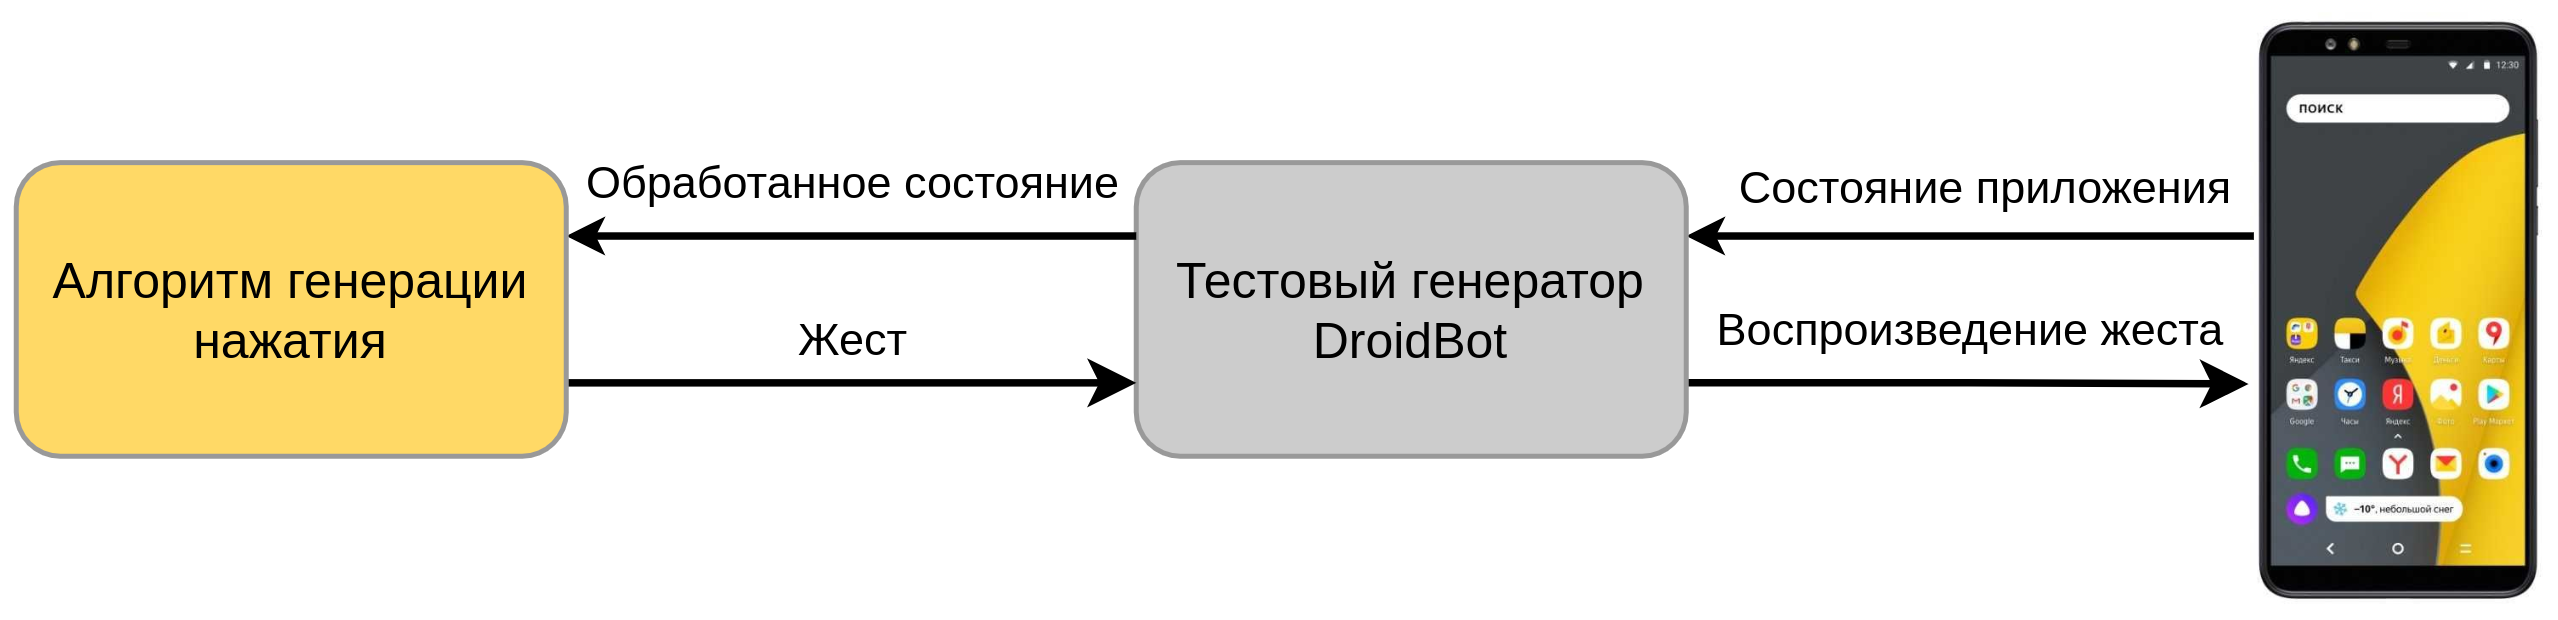

The diagram above was exported from draw.io. Its source (the exported page's mxGraphModel, read from the mxfile embedded in the PNG):
<mxGraphModel dx="2249" dy="693" grid="1" gridSize="10" guides="1" tooltips="1" connect="1" arrows="1" fold="1" page="1" pageScale="1" pageWidth="827" pageHeight="1169" math="0" shadow="0">
  <root>
    <mxCell id="0" />
    <mxCell id="1" parent="0" />
    <mxCell id="E-kIg2siRZvRWzj4n__s-2" value="" style="shape=image;verticalLabelPosition=bottom;labelBackgroundColor=#ffffff;verticalAlign=top;aspect=fixed;imageAspect=0;image=https://items.s1.citilink.ru/1127470_v01_b.jpg;" parent="1" vertex="1">
      <mxGeometry x="806" y="242.90999999999997" width="117" height="236.73" as="geometry" />
    </mxCell>
    <mxCell id="E-kIg2siRZvRWzj4n__s-5" style="edgeStyle=orthogonalEdgeStyle;rounded=0;orthogonalLoop=1;jettySize=auto;html=1;exitX=1;exitY=0.75;exitDx=0;exitDy=0;strokeWidth=3;endSize=10;entryX=-0.009;entryY=0.626;entryDx=0;entryDy=0;entryPerimeter=0;" parent="1" source="E-kIg2siRZvRWzj4n__s-3" target="E-kIg2siRZvRWzj4n__s-2" edge="1">
      <mxGeometry relative="1" as="geometry">
        <mxPoint x="739" y="391" as="targetPoint" />
      </mxGeometry>
    </mxCell>
    <mxCell id="E-kIg2siRZvRWzj4n__s-6" style="edgeStyle=orthogonalEdgeStyle;rounded=0;orthogonalLoop=1;jettySize=auto;html=1;exitX=1;exitY=0.25;exitDx=0;exitDy=0;entryX=0.009;entryY=0.376;entryDx=0;entryDy=0;entryPerimeter=0;endSize=10;strokeWidth=3;startArrow=classic;startFill=1;endArrow=none;endFill=0;" parent="1" source="E-kIg2siRZvRWzj4n__s-3" target="E-kIg2siRZvRWzj4n__s-2" edge="1">
      <mxGeometry relative="1" as="geometry" />
    </mxCell>
    <mxCell id="E-kIg2siRZvRWzj4n__s-3" value="&lt;font style=&quot;font-size: 20px&quot;&gt;Тестовый генератор&lt;br&gt;DroidBot&lt;/font&gt;" style="rounded=1;whiteSpace=wrap;html=1;strokeWidth=2;fillColor=#CCCCCC;strokeColor=#999999;" parent="1" vertex="1">
      <mxGeometry x="360" y="302.55" width="220" height="117.45" as="geometry" />
    </mxCell>
    <mxCell id="E-kIg2siRZvRWzj4n__s-8" style="edgeStyle=orthogonalEdgeStyle;rounded=0;orthogonalLoop=1;jettySize=auto;html=1;exitX=1;exitY=0.25;exitDx=0;exitDy=0;entryX=0;entryY=0.25;entryDx=0;entryDy=0;startArrow=classic;startFill=1;endArrow=none;endFill=0;endSize=10;strokeWidth=3;" parent="1" source="E-kIg2siRZvRWzj4n__s-4" target="E-kIg2siRZvRWzj4n__s-3" edge="1">
      <mxGeometry relative="1" as="geometry" />
    </mxCell>
    <mxCell id="E-kIg2siRZvRWzj4n__s-9" style="edgeStyle=orthogonalEdgeStyle;rounded=0;orthogonalLoop=1;jettySize=auto;html=1;exitX=1;exitY=0.75;exitDx=0;exitDy=0;entryX=0;entryY=0.75;entryDx=0;entryDy=0;startArrow=none;startFill=0;endArrow=classic;endFill=1;endSize=10;strokeWidth=3;" parent="1" source="E-kIg2siRZvRWzj4n__s-4" target="E-kIg2siRZvRWzj4n__s-3" edge="1">
      <mxGeometry relative="1" as="geometry" />
    </mxCell>
    <mxCell id="E-kIg2siRZvRWzj4n__s-4" value="&lt;font&gt;&lt;font style=&quot;font-size: 20px&quot;&gt;Алгоритм генерации нажатия&lt;/font&gt;&lt;br&gt;&lt;/font&gt;" style="rounded=1;whiteSpace=wrap;html=1;strokeWidth=2;strokeColor=#999999;fillColor=#FFD966;" parent="1" vertex="1">
      <mxGeometry x="-88" y="302.55" width="220" height="117.45" as="geometry" />
    </mxCell>
    <mxCell id="E-kIg2siRZvRWzj4n__s-10" value="&lt;font size=&quot;1&quot;&gt;&lt;span style=&quot;font-weight: normal ; font-size: 18px&quot;&gt;Состояние приложения&lt;/span&gt;&lt;/font&gt;" style="text;html=1;strokeColor=none;fillColor=none;align=center;verticalAlign=middle;whiteSpace=wrap;rounded=0;fontStyle=1" parent="1" vertex="1">
      <mxGeometry x="590" y="297" width="220" height="32.91" as="geometry" />
    </mxCell>
    <mxCell id="E-kIg2siRZvRWzj4n__s-11" value="&lt;font style=&quot;font-size: 18px&quot;&gt;Воспроизведение жеста&lt;/font&gt;" style="text;html=1;strokeColor=none;fillColor=none;align=center;verticalAlign=middle;whiteSpace=wrap;rounded=0;" parent="1" vertex="1">
      <mxGeometry x="584" y="354" width="220" height="32.91" as="geometry" />
    </mxCell>
    <mxCell id="E-kIg2siRZvRWzj4n__s-12" value="&lt;font style=&quot;font-size: 18px&quot;&gt;Жест&lt;/font&gt;" style="text;html=1;strokeColor=none;fillColor=none;align=center;verticalAlign=middle;whiteSpace=wrap;rounded=0;" parent="1" vertex="1">
      <mxGeometry x="137" y="358" width="220" height="32.91" as="geometry" />
    </mxCell>
    <mxCell id="E-kIg2siRZvRWzj4n__s-14" value="&lt;font style=&quot;font-size: 18px&quot;&gt;Обработанное состояние&lt;/font&gt;" style="text;html=1;strokeColor=none;fillColor=none;align=center;verticalAlign=middle;whiteSpace=wrap;rounded=0;" parent="1" vertex="1">
      <mxGeometry x="137" y="295" width="220" height="32.91" as="geometry" />
    </mxCell>
  </root>
</mxGraphModel>